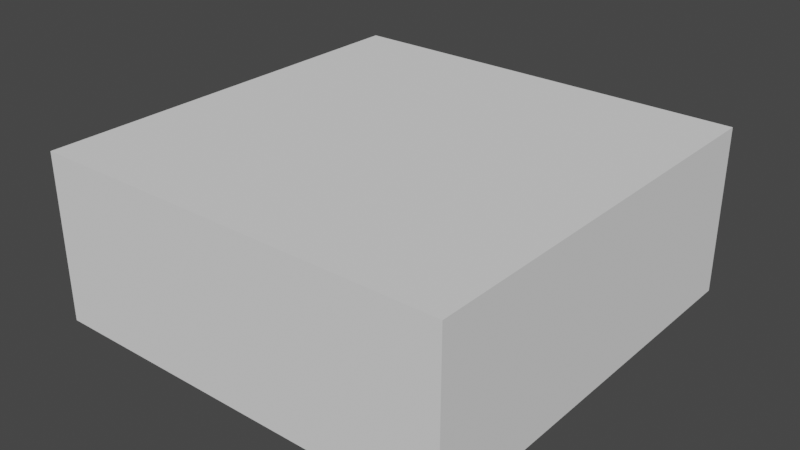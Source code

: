 # Source: Brick.blend  (saved by Blender 2.91.10; exported with 4.5.12 LTS)
import bpy
from mathutils import Matrix  # noqa: F401  (used for matrix-valued properties, if any)

bpy.ops.wm.read_factory_settings(use_empty=True)
scene = bpy.context.scene
scene.name = 'Scene'

# ---- collections
col_collection = bpy.data.collections.new('Collection'); scene.collection.children.link(col_collection)

# ---- world
world_world = bpy.data.worlds.new('World'); scene.world = world_world
world_world.use_nodes = True; world_world.node_tree.nodes.clear()
_N = world_world.node_tree.nodes; _L = world_world.node_tree.links
n0 = _N.new('ShaderNodeOutputWorld'); n0.name = 'World Output'; n0.location = (300, 300)
n1 = _N.new('ShaderNodeBackground'); n1.name = 'Background'; n1.location = (10, 300)
n1.inputs[0].default_value = (0.05088, 0.05088, 0.05088, 1.0)
_L.new(n1.outputs[0], n0.inputs[0])
n0.is_active_output = True
world_world.color = (0.05088, 0.05088, 0.05088)
world_world.use_sun_shadow = False
world_world.sun_shadow_jitter_overblur = 0.0

# ---- meshes
me_cube_001 = bpy.data.meshes.new('Cube.001')
me_cube_001.from_pydata([(-5.96e-08, -2.644e-11, 8.742e-08), (-5.96e-08, 0.2, -2.116e-06), (-3.62e-06, 1.782e-06, 0.5), (-3.62e-06, 0.2, 0.5), (-0.5, 1.322e-11, -3.68e-06), (-0.5, 0.2, -5.764e-06), (-0.5, 1.782e-06, 0.5), (-0.5, 0.2, 0.5), (-0.1, 3.592e-07, 0.1), (-0.4, 3.592e-07, 0.1), (-0.4, 1.423e-06, 0.4), (-0.1, 1.423e-06, 0.4), (-0.1, 0.09, 0.1), (-0.4, 0.09, 0.1), (-0.4, 0.09, 0.4), (-0.1, 0.09, 0.4)], [], [(0, 2, 11, 8), (2, 6, 10, 11), (15, 14, 13, 12), (10, 9, 13, 14), (11, 10, 14, 15), (8, 11, 15, 12), (6, 4, 9, 10), (9, 8, 12, 13), (7, 3, 1, 5), (4, 0, 8, 9), (4, 5, 1, 0), (6, 7, 5, 4), (2, 3, 7, 6), (0, 1, 3, 2)])
_uv = me_cube_001.uv_layers.new(name='UVMap')
_uv.uv.foreach_set('vector', [0.625, 0.5, 0.625, 0.75, 0.625, 0.75, 0.625, 0.5, 0.125, 0.5, 0.125, 0.75, 0.125, 0.75, 0.125, 0.5, 0.375, 0.25, 0.625, 0.25, 0.625, 0.5, 0.375, 0.5, 0.375, 0.75, 0.375, 1.0, 0.375, 1.0, 0.375, 0.75, 0.125, 0.5, 0.125, 0.75, 0.125, 0.75, 0.125, 0.5, 0.625, 0.5, 0.625, 0.75, 0.625, 0.75, 0.625, 0.5, 0.375, 0.75, 0.375, 1.0, 0.375, 1.0, 0.375, 0.75, 0.375, 0.5, 0.375, 0.75, 0.375, 0.75, 0.375, 0.5, 0.375, 0.0, 0.625, 0.0, 0.625, 0.25, 0.375, 0.25, 0.375, 0.5, 0.375, 0.75, 0.375, 0.75, 0.375, 0.5, 0.375, 0.5, 0.625, 0.5, 0.625, 0.75, 0.375, 0.75, 0.375, 0.75, 0.625, 0.75, 0.625, 1.0, 0.375, 1.0, 0.125, 0.5, 0.375, 0.5, 0.375, 0.75, 0.125, 0.75, 0.625, 0.5, 0.875, 0.5, 0.875, 0.75, 0.625, 0.75])
me_cube_001.use_remesh_fix_poles = True
me_cube_001.use_remesh_preserve_attributes = False
me_cube_001.use_mirror_vertex_groups = False
me_cube_001.update()

# ---- objects
ob_brick = bpy.data.objects.new('Brick', me_cube_001)

# ---- transforms, parenting, visibility, modifiers, constraints
ob_brick.location = (5.96e-08, -4.639e-08, 0.0)
ob_brick.rotation_euler = (1.571, -0.0, -3.142)
ob_brick.lineart.crease_threshold = 0.0
_m = ob_brick.modifiers.new('Bevel', 'BEVEL')
_m.segments = 3
_m.limit_method = 'WEIGHT'
_m.harden_normals = True

# ---- collection membership
col_collection.objects.link(ob_brick)

# ---- scene / render settings (as saved in the file)
scene.frame_start = 1; scene.frame_end = 250; scene.frame_set(64)
scene.render.engine = 'BLENDER_EEVEE_NEXT'
scene.cycles.use_denoising = False
scene.cycles.samples = 128
scene.cycles.sampling_pattern = 'TABULATED_SOBOL'
scene.cycles.use_adaptive_sampling = False
scene.cycles.use_light_tree = False
scene.view_settings.view_transform = 'Filmic'
bpy.context.view_layer.update()

# ---- added for rendering (the .blend has no active camera and no usable light): camera, sun
cam_auto = bpy.data.cameras.new('AutoCamera')
cam_auto.lens = 50.0
cam_auto.sensor_width = 36.0
cam_auto.clip_end = 1000.0
ob_auto_camera = bpy.data.objects.new('AutoCamera', cam_auto)
scene.collection.objects.link(ob_auto_camera)
ob_auto_camera.location = (0.92991, -0.565893, 0.643928)
ob_auto_camera.rotation_euler = (1.09748, -7.21219e-08, 0.694738)
scene.camera = ob_auto_camera
light_auto_sun = bpy.data.lights.new('AutoSun', 'SUN')
light_auto_sun.energy = 3.0
light_auto_sun.angle = 0.0523599
ob_auto_sun = bpy.data.objects.new('AutoSun', light_auto_sun)
scene.collection.objects.link(ob_auto_sun)
ob_auto_sun.rotation_euler = (0.872665, 0.174533, 0.523599)
bpy.context.view_layer.update()
